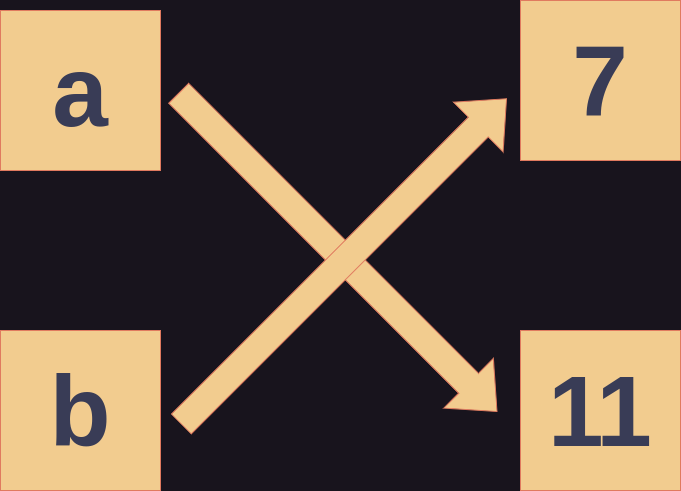

The diagram above was exported from draw.io. Its source (the exported page's mxGraphModel, read from the mxfile embedded in the PNG):
<mxGraphModel dx="1394" dy="773" grid="1" gridSize="10" guides="1" tooltips="1" connect="1" arrows="1" fold="1" page="1" pageScale="1" pageWidth="850" pageHeight="1100" math="0" shadow="0">
  <root>
    <mxCell id="0" />
    <mxCell id="1" parent="0" />
    <mxCell id="sXgpn33UlwJGK-MJRHvT-1" value="&lt;font style=&quot;font-size: 100px;&quot;&gt;&lt;b&gt;a&lt;/b&gt;&lt;/font&gt;" style="whiteSpace=wrap;html=1;aspect=fixed;labelBackgroundColor=none;fillColor=#F2CC8F;strokeColor=#E07A5F;fontColor=#393C56;" parent="1" vertex="1">
      <mxGeometry x="80" y="40" width="160" height="160" as="geometry" />
    </mxCell>
    <mxCell id="sXgpn33UlwJGK-MJRHvT-2" value="&lt;font style=&quot;font-size: 100px;&quot;&gt;&lt;b&gt;b&lt;/b&gt;&lt;/font&gt;" style="whiteSpace=wrap;html=1;aspect=fixed;labelBackgroundColor=none;fillColor=#F2CC8F;strokeColor=#E07A5F;fontColor=#393C56;" parent="1" vertex="1">
      <mxGeometry x="80" y="360" width="160" height="160" as="geometry" />
    </mxCell>
    <mxCell id="sXgpn33UlwJGK-MJRHvT-4" value="&lt;b&gt;&lt;font style=&quot;font-size: 100px;&quot;&gt;7&lt;/font&gt;&lt;/b&gt;" style="whiteSpace=wrap;html=1;aspect=fixed;labelBackgroundColor=none;fillColor=#F2CC8F;strokeColor=#E07A5F;fontColor=#393C56;" parent="1" vertex="1">
      <mxGeometry x="600" y="30" width="160" height="160" as="geometry" />
    </mxCell>
    <mxCell id="sXgpn33UlwJGK-MJRHvT-5" value="&lt;b&gt;&lt;font style=&quot;font-size: 100px;&quot;&gt;11&lt;/font&gt;&lt;/b&gt;" style="whiteSpace=wrap;html=1;aspect=fixed;labelBackgroundColor=none;fillColor=#F2CC8F;strokeColor=#E07A5F;fontColor=#393C56;" parent="1" vertex="1">
      <mxGeometry x="600" y="360" width="160" height="160" as="geometry" />
    </mxCell>
    <mxCell id="sXgpn33UlwJGK-MJRHvT-7" value="" style="html=1;shadow=0;dashed=0;align=center;verticalAlign=middle;shape=mxgraph.arrows2.arrow;dy=0.6;dx=40;notch=0;rotation=45;labelBackgroundColor=none;fillColor=#F2CC8F;strokeColor=#E07A5F;fontColor=#393C56;" parent="1" vertex="1">
      <mxGeometry x="192.28" y="246.92" width="450" height="70" as="geometry" />
    </mxCell>
    <mxCell id="sXgpn33UlwJGK-MJRHvT-12" value="" style="html=1;shadow=0;dashed=0;align=center;verticalAlign=middle;shape=mxgraph.arrows2.arrow;dy=0.6;dx=40;notch=0;rotation=315;labelBackgroundColor=none;fillColor=#F2CC8F;strokeColor=#E07A5F;fontColor=#393C56;" parent="1" vertex="1">
      <mxGeometry x="193.44" y="255.88" width="460" height="70" as="geometry" />
    </mxCell>
  </root>
</mxGraphModel>